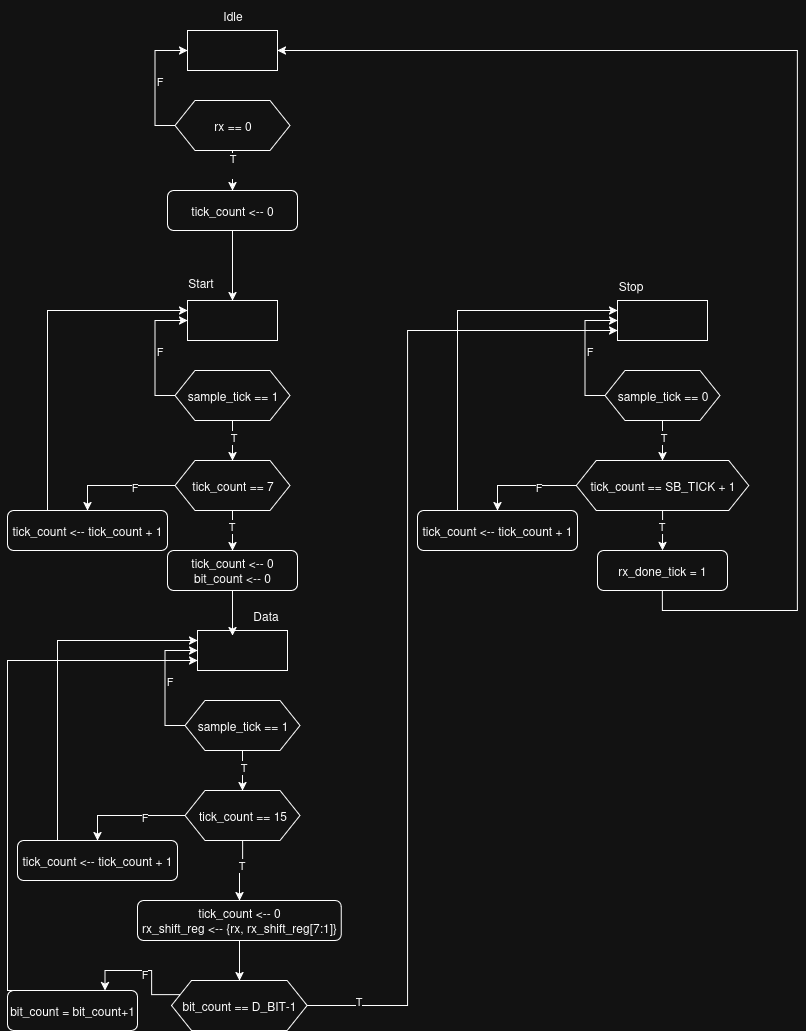

The diagram above was exported from draw.io. Its source (the exported page's mxGraphModel, read from the mxfile embedded in the PNG):
<mxGraphModel dx="872" dy="455" grid="1" gridSize="10" guides="1" tooltips="1" connect="1" arrows="1" fold="1" page="1" pageScale="1" pageWidth="850" pageHeight="1100" math="0" shadow="0">
  <root>
    <mxCell id="0" />
    <mxCell id="1" parent="0" />
    <mxCell id="cYaMHYR2p8T15h5CgKQ9-1" value="" style="rounded=0;whiteSpace=wrap;html=1;" parent="1" vertex="1">
      <mxGeometry x="190" y="70" width="90" height="40" as="geometry" />
    </mxCell>
    <mxCell id="cYaMHYR2p8T15h5CgKQ9-5" value="" style="edgeStyle=orthogonalEdgeStyle;rounded=0;orthogonalLoop=1;jettySize=auto;html=1;" parent="1" source="cYaMHYR2p8T15h5CgKQ9-2" target="cYaMHYR2p8T15h5CgKQ9-3" edge="1">
      <mxGeometry relative="1" as="geometry" />
    </mxCell>
    <mxCell id="cYaMHYR2p8T15h5CgKQ9-6" value="&lt;div&gt;T&lt;/div&gt;&lt;div&gt;&lt;br&gt;&lt;/div&gt;" style="edgeLabel;html=1;align=center;verticalAlign=middle;resizable=0;points=[];" parent="cYaMHYR2p8T15h5CgKQ9-5" vertex="1" connectable="0">
      <mxGeometry x="-0.3" y="-1" relative="1" as="geometry">
        <mxPoint as="offset" />
      </mxGeometry>
    </mxCell>
    <mxCell id="cYaMHYR2p8T15h5CgKQ9-7" style="edgeStyle=orthogonalEdgeStyle;rounded=0;orthogonalLoop=1;jettySize=auto;html=1;exitX=0;exitY=0.5;exitDx=0;exitDy=0;entryX=0;entryY=0.5;entryDx=0;entryDy=0;" parent="1" source="cYaMHYR2p8T15h5CgKQ9-2" target="cYaMHYR2p8T15h5CgKQ9-1" edge="1">
      <mxGeometry relative="1" as="geometry" />
    </mxCell>
    <mxCell id="cYaMHYR2p8T15h5CgKQ9-8" value="&lt;div&gt;F&lt;/div&gt;" style="edgeLabel;html=1;align=center;verticalAlign=middle;resizable=0;points=[];" parent="cYaMHYR2p8T15h5CgKQ9-7" vertex="1" connectable="0">
      <mxGeometry x="0.0196" y="-3" relative="1" as="geometry">
        <mxPoint x="1" as="offset" />
      </mxGeometry>
    </mxCell>
    <mxCell id="cYaMHYR2p8T15h5CgKQ9-2" value="rx == 0" style="shape=hexagon;perimeter=hexagonPerimeter2;whiteSpace=wrap;html=1;fixedSize=1;" parent="1" vertex="1">
      <mxGeometry x="177.5" y="140" width="115" height="50" as="geometry" />
    </mxCell>
    <mxCell id="cYaMHYR2p8T15h5CgKQ9-18" style="edgeStyle=orthogonalEdgeStyle;rounded=0;orthogonalLoop=1;jettySize=auto;html=1;exitX=0.5;exitY=1;exitDx=0;exitDy=0;" parent="1" source="cYaMHYR2p8T15h5CgKQ9-3" target="cYaMHYR2p8T15h5CgKQ9-10" edge="1">
      <mxGeometry relative="1" as="geometry" />
    </mxCell>
    <mxCell id="cYaMHYR2p8T15h5CgKQ9-3" value="tick_count &amp;lt;-- 0" style="rounded=1;whiteSpace=wrap;html=1;" parent="1" vertex="1">
      <mxGeometry x="170" y="230" width="130" height="40" as="geometry" />
    </mxCell>
    <mxCell id="cYaMHYR2p8T15h5CgKQ9-9" value="&lt;div&gt;Idle&lt;/div&gt;" style="text;html=1;align=center;verticalAlign=middle;resizable=0;points=[];autosize=1;strokeColor=none;fillColor=none;" parent="1" vertex="1">
      <mxGeometry x="215" y="40" width="40" height="30" as="geometry" />
    </mxCell>
    <mxCell id="cYaMHYR2p8T15h5CgKQ9-10" value="" style="rounded=0;whiteSpace=wrap;html=1;" parent="1" vertex="1">
      <mxGeometry x="190" y="340" width="90" height="40" as="geometry" />
    </mxCell>
    <mxCell id="cYaMHYR2p8T15h5CgKQ9-13" style="edgeStyle=orthogonalEdgeStyle;rounded=0;orthogonalLoop=1;jettySize=auto;html=1;exitX=0;exitY=0.5;exitDx=0;exitDy=0;entryX=0;entryY=0.5;entryDx=0;entryDy=0;" parent="1" source="cYaMHYR2p8T15h5CgKQ9-15" target="cYaMHYR2p8T15h5CgKQ9-10" edge="1">
      <mxGeometry relative="1" as="geometry" />
    </mxCell>
    <mxCell id="cYaMHYR2p8T15h5CgKQ9-14" value="&lt;div&gt;F&lt;/div&gt;" style="edgeLabel;html=1;align=center;verticalAlign=middle;resizable=0;points=[];" parent="cYaMHYR2p8T15h5CgKQ9-13" vertex="1" connectable="0">
      <mxGeometry x="0.0196" y="-3" relative="1" as="geometry">
        <mxPoint x="1" as="offset" />
      </mxGeometry>
    </mxCell>
    <mxCell id="cYaMHYR2p8T15h5CgKQ9-22" style="edgeStyle=orthogonalEdgeStyle;rounded=0;orthogonalLoop=1;jettySize=auto;html=1;exitX=0.5;exitY=1;exitDx=0;exitDy=0;entryX=0.5;entryY=0;entryDx=0;entryDy=0;" parent="1" source="cYaMHYR2p8T15h5CgKQ9-15" target="cYaMHYR2p8T15h5CgKQ9-19" edge="1">
      <mxGeometry relative="1" as="geometry" />
    </mxCell>
    <mxCell id="cYaMHYR2p8T15h5CgKQ9-23" value="&lt;div&gt;T&lt;/div&gt;" style="edgeLabel;html=1;align=center;verticalAlign=middle;resizable=0;points=[];" parent="cYaMHYR2p8T15h5CgKQ9-22" vertex="1" connectable="0">
      <mxGeometry x="-0.2" relative="1" as="geometry">
        <mxPoint as="offset" />
      </mxGeometry>
    </mxCell>
    <mxCell id="cYaMHYR2p8T15h5CgKQ9-15" value="sample_tick == 1" style="shape=hexagon;perimeter=hexagonPerimeter2;whiteSpace=wrap;html=1;fixedSize=1;" parent="1" vertex="1">
      <mxGeometry x="177.5" y="410" width="115" height="50" as="geometry" />
    </mxCell>
    <mxCell id="cYaMHYR2p8T15h5CgKQ9-16" value="&lt;div&gt;tick_count &amp;lt;-- 0&lt;/div&gt;&lt;div&gt;bit_count &amp;lt;-- 0&lt;br&gt;&lt;/div&gt;" style="rounded=1;whiteSpace=wrap;html=1;" parent="1" vertex="1">
      <mxGeometry x="170" y="590" width="130" height="40" as="geometry" />
    </mxCell>
    <mxCell id="cYaMHYR2p8T15h5CgKQ9-17" value="&lt;div&gt;Start&lt;/div&gt;&lt;div&gt;&lt;br&gt;&lt;/div&gt;" style="text;html=1;align=center;verticalAlign=middle;resizable=0;points=[];autosize=1;strokeColor=none;fillColor=none;" parent="1" vertex="1">
      <mxGeometry x="177.5" y="310" width="50" height="40" as="geometry" />
    </mxCell>
    <mxCell id="cYaMHYR2p8T15h5CgKQ9-26" style="edgeStyle=orthogonalEdgeStyle;rounded=0;orthogonalLoop=1;jettySize=auto;html=1;exitX=0;exitY=0.5;exitDx=0;exitDy=0;entryX=0.5;entryY=0;entryDx=0;entryDy=0;" parent="1" source="cYaMHYR2p8T15h5CgKQ9-19" target="cYaMHYR2p8T15h5CgKQ9-24" edge="1">
      <mxGeometry relative="1" as="geometry" />
    </mxCell>
    <mxCell id="cYaMHYR2p8T15h5CgKQ9-27" value="F" style="edgeLabel;html=1;align=center;verticalAlign=middle;resizable=0;points=[];" parent="cYaMHYR2p8T15h5CgKQ9-26" vertex="1" connectable="0">
      <mxGeometry x="-0.2549" y="1" relative="1" as="geometry">
        <mxPoint x="1" as="offset" />
      </mxGeometry>
    </mxCell>
    <mxCell id="cYaMHYR2p8T15h5CgKQ9-28" value="" style="edgeStyle=orthogonalEdgeStyle;rounded=0;orthogonalLoop=1;jettySize=auto;html=1;" parent="1" source="cYaMHYR2p8T15h5CgKQ9-19" target="cYaMHYR2p8T15h5CgKQ9-16" edge="1">
      <mxGeometry relative="1" as="geometry" />
    </mxCell>
    <mxCell id="cYaMHYR2p8T15h5CgKQ9-29" value="T" style="edgeLabel;html=1;align=center;verticalAlign=middle;resizable=0;points=[];" parent="cYaMHYR2p8T15h5CgKQ9-28" vertex="1" connectable="0">
      <mxGeometry x="-0.25" y="-2" relative="1" as="geometry">
        <mxPoint as="offset" />
      </mxGeometry>
    </mxCell>
    <mxCell id="cYaMHYR2p8T15h5CgKQ9-19" value="tick_count == 7" style="shape=hexagon;perimeter=hexagonPerimeter2;whiteSpace=wrap;html=1;fixedSize=1;" parent="1" vertex="1">
      <mxGeometry x="177.5" y="500" width="115" height="50" as="geometry" />
    </mxCell>
    <mxCell id="cYaMHYR2p8T15h5CgKQ9-30" style="edgeStyle=orthogonalEdgeStyle;rounded=0;orthogonalLoop=1;jettySize=auto;html=1;exitX=0.25;exitY=0;exitDx=0;exitDy=0;entryX=0;entryY=0.25;entryDx=0;entryDy=0;" parent="1" source="cYaMHYR2p8T15h5CgKQ9-24" target="cYaMHYR2p8T15h5CgKQ9-10" edge="1">
      <mxGeometry relative="1" as="geometry" />
    </mxCell>
    <mxCell id="cYaMHYR2p8T15h5CgKQ9-24" value="tick_count &amp;lt;-- tick_count + 1" style="rounded=1;whiteSpace=wrap;html=1;" parent="1" vertex="1">
      <mxGeometry x="10" y="550" width="160" height="40" as="geometry" />
    </mxCell>
    <mxCell id="E_ssNobdg43lW3mQQYDV-1" value="" style="rounded=0;whiteSpace=wrap;html=1;" parent="1" vertex="1">
      <mxGeometry x="200" y="670" width="90" height="40" as="geometry" />
    </mxCell>
    <mxCell id="E_ssNobdg43lW3mQQYDV-2" style="edgeStyle=orthogonalEdgeStyle;rounded=0;orthogonalLoop=1;jettySize=auto;html=1;exitX=0;exitY=0.5;exitDx=0;exitDy=0;entryX=0;entryY=0.5;entryDx=0;entryDy=0;" parent="1" source="E_ssNobdg43lW3mQQYDV-6" target="E_ssNobdg43lW3mQQYDV-1" edge="1">
      <mxGeometry relative="1" as="geometry" />
    </mxCell>
    <mxCell id="E_ssNobdg43lW3mQQYDV-3" value="&lt;div&gt;F&lt;/div&gt;" style="edgeLabel;html=1;align=center;verticalAlign=middle;resizable=0;points=[];" parent="E_ssNobdg43lW3mQQYDV-2" connectable="0" vertex="1">
      <mxGeometry x="0.0196" y="-3" relative="1" as="geometry">
        <mxPoint x="1" as="offset" />
      </mxGeometry>
    </mxCell>
    <mxCell id="E_ssNobdg43lW3mQQYDV-4" style="edgeStyle=orthogonalEdgeStyle;rounded=0;orthogonalLoop=1;jettySize=auto;html=1;exitX=0.5;exitY=1;exitDx=0;exitDy=0;entryX=0.5;entryY=0;entryDx=0;entryDy=0;" parent="1" source="E_ssNobdg43lW3mQQYDV-6" target="E_ssNobdg43lW3mQQYDV-12" edge="1">
      <mxGeometry relative="1" as="geometry" />
    </mxCell>
    <mxCell id="E_ssNobdg43lW3mQQYDV-5" value="&lt;div&gt;T&lt;/div&gt;" style="edgeLabel;html=1;align=center;verticalAlign=middle;resizable=0;points=[];" parent="E_ssNobdg43lW3mQQYDV-4" connectable="0" vertex="1">
      <mxGeometry x="-0.2" relative="1" as="geometry">
        <mxPoint as="offset" />
      </mxGeometry>
    </mxCell>
    <mxCell id="E_ssNobdg43lW3mQQYDV-6" value="sample_tick == 1" style="shape=hexagon;perimeter=hexagonPerimeter2;whiteSpace=wrap;html=1;fixedSize=1;" parent="1" vertex="1">
      <mxGeometry x="187.5" y="740" width="115" height="50" as="geometry" />
    </mxCell>
    <mxCell id="E_ssNobdg43lW3mQQYDV-20" value="" style="edgeStyle=orthogonalEdgeStyle;rounded=0;orthogonalLoop=1;jettySize=auto;html=1;" parent="1" source="E_ssNobdg43lW3mQQYDV-7" target="E_ssNobdg43lW3mQQYDV-17" edge="1">
      <mxGeometry relative="1" as="geometry" />
    </mxCell>
    <mxCell id="E_ssNobdg43lW3mQQYDV-7" value="&lt;div&gt;tick_count &amp;lt;-- 0&lt;/div&gt;&lt;div&gt;rx_shift_reg &amp;lt;-- {rx, rx_shift_reg[7:1]}&lt;br&gt;&lt;/div&gt;" style="rounded=1;whiteSpace=wrap;html=1;" parent="1" vertex="1">
      <mxGeometry x="140" y="940" width="203.75" height="40" as="geometry" />
    </mxCell>
    <mxCell id="E_ssNobdg43lW3mQQYDV-8" style="edgeStyle=orthogonalEdgeStyle;rounded=0;orthogonalLoop=1;jettySize=auto;html=1;exitX=0;exitY=0.5;exitDx=0;exitDy=0;entryX=0.5;entryY=0;entryDx=0;entryDy=0;" parent="1" source="E_ssNobdg43lW3mQQYDV-12" target="E_ssNobdg43lW3mQQYDV-14" edge="1">
      <mxGeometry relative="1" as="geometry" />
    </mxCell>
    <mxCell id="E_ssNobdg43lW3mQQYDV-9" value="F" style="edgeLabel;html=1;align=center;verticalAlign=middle;resizable=0;points=[];" parent="E_ssNobdg43lW3mQQYDV-8" connectable="0" vertex="1">
      <mxGeometry x="-0.2549" y="1" relative="1" as="geometry">
        <mxPoint x="1" as="offset" />
      </mxGeometry>
    </mxCell>
    <mxCell id="E_ssNobdg43lW3mQQYDV-10" value="" style="edgeStyle=orthogonalEdgeStyle;rounded=0;orthogonalLoop=1;jettySize=auto;html=1;" parent="1" source="E_ssNobdg43lW3mQQYDV-12" target="E_ssNobdg43lW3mQQYDV-7" edge="1">
      <mxGeometry relative="1" as="geometry" />
    </mxCell>
    <mxCell id="E_ssNobdg43lW3mQQYDV-11" value="T" style="edgeLabel;html=1;align=center;verticalAlign=middle;resizable=0;points=[];" parent="E_ssNobdg43lW3mQQYDV-10" connectable="0" vertex="1">
      <mxGeometry x="-0.25" y="-2" relative="1" as="geometry">
        <mxPoint as="offset" />
      </mxGeometry>
    </mxCell>
    <mxCell id="E_ssNobdg43lW3mQQYDV-12" value="tick_count == 15" style="shape=hexagon;perimeter=hexagonPerimeter2;whiteSpace=wrap;html=1;fixedSize=1;" parent="1" vertex="1">
      <mxGeometry x="187.5" y="830" width="115" height="50" as="geometry" />
    </mxCell>
    <mxCell id="E_ssNobdg43lW3mQQYDV-13" style="edgeStyle=orthogonalEdgeStyle;rounded=0;orthogonalLoop=1;jettySize=auto;html=1;exitX=0.25;exitY=0;exitDx=0;exitDy=0;entryX=0;entryY=0.25;entryDx=0;entryDy=0;" parent="1" source="E_ssNobdg43lW3mQQYDV-14" target="E_ssNobdg43lW3mQQYDV-1" edge="1">
      <mxGeometry relative="1" as="geometry" />
    </mxCell>
    <mxCell id="E_ssNobdg43lW3mQQYDV-14" value="tick_count &amp;lt;-- tick_count + 1" style="rounded=1;whiteSpace=wrap;html=1;" parent="1" vertex="1">
      <mxGeometry x="20" y="880" width="160" height="40" as="geometry" />
    </mxCell>
    <mxCell id="E_ssNobdg43lW3mQQYDV-16" value="&lt;div&gt;Data&lt;/div&gt;" style="text;html=1;align=center;verticalAlign=middle;resizable=0;points=[];autosize=1;strokeColor=none;fillColor=none;" parent="1" vertex="1">
      <mxGeometry x="242.5" y="640" width="50" height="30" as="geometry" />
    </mxCell>
    <mxCell id="E_ssNobdg43lW3mQQYDV-21" style="edgeStyle=orthogonalEdgeStyle;rounded=0;orthogonalLoop=1;jettySize=auto;html=1;exitX=0;exitY=0.25;exitDx=0;exitDy=0;entryX=0.75;entryY=0;entryDx=0;entryDy=0;" parent="1" source="E_ssNobdg43lW3mQQYDV-17" target="E_ssNobdg43lW3mQQYDV-19" edge="1">
      <mxGeometry relative="1" as="geometry" />
    </mxCell>
    <mxCell id="E_ssNobdg43lW3mQQYDV-24" value="F" style="edgeLabel;html=1;align=center;verticalAlign=middle;resizable=0;points=[];" parent="E_ssNobdg43lW3mQQYDV-21" connectable="0" vertex="1">
      <mxGeometry x="-0.0006" y="3" relative="1" as="geometry">
        <mxPoint as="offset" />
      </mxGeometry>
    </mxCell>
    <mxCell id="E_ssNobdg43lW3mQQYDV-41" style="edgeStyle=orthogonalEdgeStyle;rounded=0;orthogonalLoop=1;jettySize=auto;html=1;exitX=1;exitY=0.5;exitDx=0;exitDy=0;entryX=0;entryY=0.75;entryDx=0;entryDy=0;" parent="1" source="E_ssNobdg43lW3mQQYDV-17" target="E_ssNobdg43lW3mQQYDV-26" edge="1">
      <mxGeometry relative="1" as="geometry">
        <Array as="points">
          <mxPoint x="410" y="1045" />
          <mxPoint x="410" y="370" />
        </Array>
      </mxGeometry>
    </mxCell>
    <mxCell id="E_ssNobdg43lW3mQQYDV-42" value="T" style="edgeLabel;html=1;align=center;verticalAlign=middle;resizable=0;points=[];" parent="E_ssNobdg43lW3mQQYDV-41" connectable="0" vertex="1">
      <mxGeometry x="-0.5772" y="3" relative="1" as="geometry">
        <mxPoint x="-47" y="103" as="offset" />
      </mxGeometry>
    </mxCell>
    <mxCell id="E_ssNobdg43lW3mQQYDV-17" value="bit_count == D_BIT-1" style="shape=hexagon;perimeter=hexagonPerimeter2;whiteSpace=wrap;html=1;fixedSize=1;" parent="1" vertex="1">
      <mxGeometry x="174.06" y="1020" width="135.62" height="50" as="geometry" />
    </mxCell>
    <mxCell id="E_ssNobdg43lW3mQQYDV-22" style="edgeStyle=orthogonalEdgeStyle;rounded=0;orthogonalLoop=1;jettySize=auto;html=1;exitX=0.25;exitY=0;exitDx=0;exitDy=0;entryX=0;entryY=0.75;entryDx=0;entryDy=0;" parent="1" source="E_ssNobdg43lW3mQQYDV-19" target="E_ssNobdg43lW3mQQYDV-1" edge="1">
      <mxGeometry relative="1" as="geometry">
        <mxPoint y="870" as="targetPoint" />
        <Array as="points">
          <mxPoint x="10" y="1030" />
          <mxPoint x="10" y="700" />
        </Array>
      </mxGeometry>
    </mxCell>
    <mxCell id="E_ssNobdg43lW3mQQYDV-19" value="bit_count = bit_count+1" style="rounded=1;whiteSpace=wrap;html=1;" parent="1" vertex="1">
      <mxGeometry x="10" y="1030" width="130" height="40" as="geometry" />
    </mxCell>
    <mxCell id="E_ssNobdg43lW3mQQYDV-25" style="edgeStyle=orthogonalEdgeStyle;rounded=0;orthogonalLoop=1;jettySize=auto;html=1;exitX=0.5;exitY=1;exitDx=0;exitDy=0;entryX=0.389;entryY=0.125;entryDx=0;entryDy=0;entryPerimeter=0;" parent="1" source="cYaMHYR2p8T15h5CgKQ9-16" target="E_ssNobdg43lW3mQQYDV-1" edge="1">
      <mxGeometry relative="1" as="geometry" />
    </mxCell>
    <mxCell id="E_ssNobdg43lW3mQQYDV-26" value="" style="rounded=0;whiteSpace=wrap;html=1;" parent="1" vertex="1">
      <mxGeometry x="620" y="340" width="90" height="40" as="geometry" />
    </mxCell>
    <mxCell id="E_ssNobdg43lW3mQQYDV-27" style="edgeStyle=orthogonalEdgeStyle;rounded=0;orthogonalLoop=1;jettySize=auto;html=1;exitX=0;exitY=0.5;exitDx=0;exitDy=0;entryX=0;entryY=0.5;entryDx=0;entryDy=0;" parent="1" source="E_ssNobdg43lW3mQQYDV-31" target="E_ssNobdg43lW3mQQYDV-26" edge="1">
      <mxGeometry relative="1" as="geometry" />
    </mxCell>
    <mxCell id="E_ssNobdg43lW3mQQYDV-28" value="&lt;div&gt;F&lt;/div&gt;" style="edgeLabel;html=1;align=center;verticalAlign=middle;resizable=0;points=[];" parent="E_ssNobdg43lW3mQQYDV-27" connectable="0" vertex="1">
      <mxGeometry x="0.0196" y="-3" relative="1" as="geometry">
        <mxPoint x="1" as="offset" />
      </mxGeometry>
    </mxCell>
    <mxCell id="E_ssNobdg43lW3mQQYDV-29" style="edgeStyle=orthogonalEdgeStyle;rounded=0;orthogonalLoop=1;jettySize=auto;html=1;exitX=0.5;exitY=1;exitDx=0;exitDy=0;entryX=0.5;entryY=0;entryDx=0;entryDy=0;" parent="1" source="E_ssNobdg43lW3mQQYDV-31" target="E_ssNobdg43lW3mQQYDV-37" edge="1">
      <mxGeometry relative="1" as="geometry" />
    </mxCell>
    <mxCell id="E_ssNobdg43lW3mQQYDV-30" value="&lt;div&gt;T&lt;/div&gt;" style="edgeLabel;html=1;align=center;verticalAlign=middle;resizable=0;points=[];" parent="E_ssNobdg43lW3mQQYDV-29" connectable="0" vertex="1">
      <mxGeometry x="-0.2" relative="1" as="geometry">
        <mxPoint as="offset" />
      </mxGeometry>
    </mxCell>
    <mxCell id="E_ssNobdg43lW3mQQYDV-31" value="sample_tick == 0" style="shape=hexagon;perimeter=hexagonPerimeter2;whiteSpace=wrap;html=1;fixedSize=1;" parent="1" vertex="1">
      <mxGeometry x="607.5" y="410" width="115" height="50" as="geometry" />
    </mxCell>
    <mxCell id="E_ssNobdg43lW3mQQYDV-44" style="edgeStyle=orthogonalEdgeStyle;rounded=0;orthogonalLoop=1;jettySize=auto;html=1;exitX=0.5;exitY=1;exitDx=0;exitDy=0;entryX=1;entryY=0.5;entryDx=0;entryDy=0;" parent="1" source="E_ssNobdg43lW3mQQYDV-32" target="cYaMHYR2p8T15h5CgKQ9-1" edge="1">
      <mxGeometry relative="1" as="geometry">
        <Array as="points">
          <mxPoint x="665" y="650" />
          <mxPoint x="800" y="650" />
          <mxPoint x="800" y="90" />
        </Array>
      </mxGeometry>
    </mxCell>
    <mxCell id="E_ssNobdg43lW3mQQYDV-32" value="rx_done_tick = 1" style="rounded=1;whiteSpace=wrap;html=1;" parent="1" vertex="1">
      <mxGeometry x="600" y="590" width="130" height="40" as="geometry" />
    </mxCell>
    <mxCell id="E_ssNobdg43lW3mQQYDV-33" style="edgeStyle=orthogonalEdgeStyle;rounded=0;orthogonalLoop=1;jettySize=auto;html=1;exitX=0;exitY=0.5;exitDx=0;exitDy=0;entryX=0.5;entryY=0;entryDx=0;entryDy=0;" parent="1" source="E_ssNobdg43lW3mQQYDV-37" target="E_ssNobdg43lW3mQQYDV-39" edge="1">
      <mxGeometry relative="1" as="geometry" />
    </mxCell>
    <mxCell id="E_ssNobdg43lW3mQQYDV-34" value="F" style="edgeLabel;html=1;align=center;verticalAlign=middle;resizable=0;points=[];" parent="E_ssNobdg43lW3mQQYDV-33" connectable="0" vertex="1">
      <mxGeometry x="-0.2549" y="1" relative="1" as="geometry">
        <mxPoint x="1" as="offset" />
      </mxGeometry>
    </mxCell>
    <mxCell id="E_ssNobdg43lW3mQQYDV-35" value="" style="edgeStyle=orthogonalEdgeStyle;rounded=0;orthogonalLoop=1;jettySize=auto;html=1;" parent="1" source="E_ssNobdg43lW3mQQYDV-37" target="E_ssNobdg43lW3mQQYDV-32" edge="1">
      <mxGeometry relative="1" as="geometry" />
    </mxCell>
    <mxCell id="E_ssNobdg43lW3mQQYDV-36" value="T" style="edgeLabel;html=1;align=center;verticalAlign=middle;resizable=0;points=[];" parent="E_ssNobdg43lW3mQQYDV-35" connectable="0" vertex="1">
      <mxGeometry x="-0.25" y="-2" relative="1" as="geometry">
        <mxPoint as="offset" />
      </mxGeometry>
    </mxCell>
    <mxCell id="E_ssNobdg43lW3mQQYDV-37" value="tick_count == SB_TICK + 1" style="shape=hexagon;perimeter=hexagonPerimeter2;whiteSpace=wrap;html=1;fixedSize=1;" parent="1" vertex="1">
      <mxGeometry x="578.75" y="500" width="172.5" height="50" as="geometry" />
    </mxCell>
    <mxCell id="E_ssNobdg43lW3mQQYDV-38" style="edgeStyle=orthogonalEdgeStyle;rounded=0;orthogonalLoop=1;jettySize=auto;html=1;exitX=0.25;exitY=0;exitDx=0;exitDy=0;entryX=0;entryY=0.25;entryDx=0;entryDy=0;" parent="1" source="E_ssNobdg43lW3mQQYDV-39" target="E_ssNobdg43lW3mQQYDV-26" edge="1">
      <mxGeometry relative="1" as="geometry" />
    </mxCell>
    <mxCell id="E_ssNobdg43lW3mQQYDV-39" value="tick_count &amp;lt;-- tick_count + 1" style="rounded=1;whiteSpace=wrap;html=1;" parent="1" vertex="1">
      <mxGeometry x="420" y="550" width="160" height="40" as="geometry" />
    </mxCell>
    <mxCell id="E_ssNobdg43lW3mQQYDV-40" value="Stop" style="text;html=1;align=center;verticalAlign=middle;resizable=0;points=[];autosize=1;strokeColor=none;fillColor=none;" parent="1" vertex="1">
      <mxGeometry x="607.5" y="310" width="50" height="30" as="geometry" />
    </mxCell>
  </root>
</mxGraphModel>